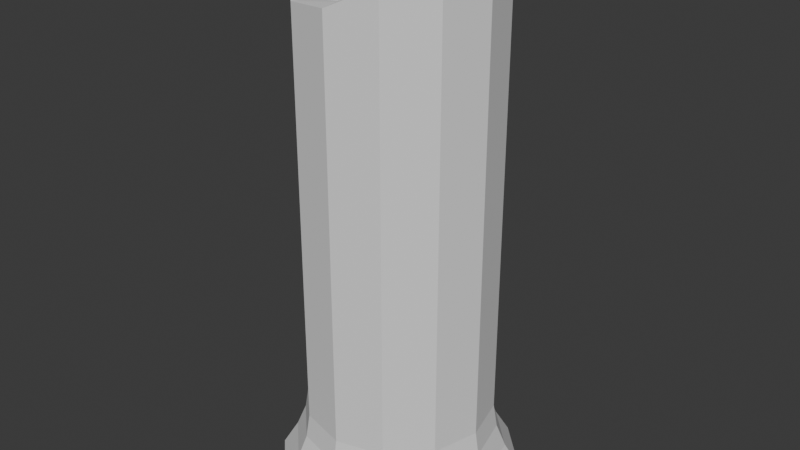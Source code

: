 # Source: Candle.blend  (saved by Blender 4.5.90; exported with 4.5.12 LTS)
import bpy
from mathutils import Matrix  # noqa: F401  (used for matrix-valued properties, if any)

bpy.ops.wm.read_factory_settings(use_empty=True)
scene = bpy.context.scene
scene.name = 'Scene'

# ---- collections
col_collection = bpy.data.collections.new('Collection'); scene.collection.children.link(col_collection)

# ---- world
world_world = bpy.data.worlds.new('World'); scene.world = world_world
world_world.use_nodes = True; world_world.node_tree.nodes.clear()
_N = world_world.node_tree.nodes; _L = world_world.node_tree.links
n0 = _N.new('ShaderNodeOutputWorld'); n0.name = 'World Output'; n0.location = (200, 100)
n1 = _N.new('ShaderNodeBackground'); n1.name = 'Background'; n1.location = (-200, 100)
n1.inputs[0].default_value = (0.05088, 0.05088, 0.05088, 1.0)
_L.new(n1.outputs[0], n0.inputs[0])
n0.is_active_output = True
world_world.color = (0.05088, 0.05088, 0.05088)
world_world.sun_shadow_jitter_overblur = 0.0

# ---- meshes
me_circle = bpy.data.meshes.new('Circle')
me_circle.from_pydata([(1.397e-10, 0.065, 0.0), (-0.0325, 0.05629, 0.0), (-0.05629, 0.0325, 0.0), (-0.065, 0.0, 0.0), (-0.05629, -0.0325, 0.0), (-0.0325, -0.05629, 0.0), (1.397e-10, -0.065, 0.0), (0.0325, -0.05629, 0.0), (0.05629, -0.0325, 0.0), (0.065, 0.0, 0.0), (0.05629, 0.0325, 0.0), (0.0325, 0.05629, 0.0), (0.01875, 0.03248, 0.25), (0.03248, 0.01875, 0.25), (0.0375, 0.0, 0.25), (0.03248, -0.01875, 0.25), (0.01875, -0.03248, 0.25), (1.164e-10, -0.0375, 0.25), (-0.01875, -0.03248, 0.25), (-0.03248, -0.01875, 0.25), (-0.0375, 0.0, 0.25), (-0.03248, 0.01875, 0.25), (1.164e-10, 0.0375, 0.25), (-0.01875, 0.03248, 0.25), (0.0, 0.05, 0.25), (-0.025, 0.0433, 0.25), (-0.0433, 0.025, 0.25), (-0.05, 0.0, 0.25), (-0.0433, -0.025, 0.25), (-0.025, -0.0433, 0.25), (0.0, -0.05, 0.25), (0.025, -0.0433, 0.25), (0.0433, -0.025, 0.25), (0.05, 0.0, 0.25), (0.0433, 0.025, 0.25), (0.025, 0.0433, 0.25), (0.0, 0.05, 0.03836), (6.46e-11, 0.05694, 0.01344), (1.455e-11, 0.05203, 0.02553), (-0.02847, 0.04931, 0.01344), (-0.025, 0.0433, 0.03836), (-0.02602, 0.04506, 0.02553), (-0.04931, 0.02847, 0.01344), (-0.0433, 0.025, 0.03836), (-0.04506, 0.02602, 0.02553), (-0.05694, 0.0, 0.01344), (-0.05, 0.0, 0.03836), (-0.05203, 0.0, 0.02553), (-0.04931, -0.02847, 0.01344), (-0.0433, -0.025, 0.03836), (-0.04506, -0.02602, 0.02553), (-0.02847, -0.04931, 0.01344), (-0.025, -0.0433, 0.03836), (-0.02602, -0.04506, 0.02553), (6.46e-11, -0.05694, 0.01344), (0.0, -0.05, 0.03836), (1.455e-11, -0.05203, 0.02553), (0.02847, -0.04931, 0.01344), (0.025, -0.0433, 0.03836), (0.02602, -0.04506, 0.02553), (0.04931, -0.02847, 0.01344), (0.0433, -0.025, 0.03836), (0.04506, -0.02602, 0.02553), (0.05694, 0.0, 0.01344), (0.05, 0.0, 0.03836), (0.05203, 0.0, 0.02553), (0.04931, 0.02847, 0.01344), (0.0433, 0.025, 0.03836), (0.04506, 0.02602, 0.02553), (0.02847, 0.04931, 0.01344), (0.025, 0.0433, 0.03836), (0.02602, 0.04506, 0.02553), (0.025, -0.0433, 0.272), (0.01875, -0.03248, 0.272), (-0.01875, -0.03248, 0.2571), (-0.025, -0.0433, 0.2571), (0.05, 0.0, 0.2778), (0.0375, 0.0, 0.2778), (0.01875, 0.03248, 0.275), (0.025, 0.0433, 0.275), (0.03248, 0.01875, 0.2807), (0.03248, -0.01875, 0.2778), (-0.03248, -0.01875, 0.2571), (0.0433, 0.025, 0.2807), (-0.03248, 0.01875, 0.26), (-0.01875, 0.03248, 0.26), (-0.0375, 0.0, 0.2571), (0.0, 0.05, 0.2688), (1.164e-10, 0.0375, 0.2688), (0.0, -0.05, 0.26), (1.164e-10, -0.0375, 0.26), (-0.025, 0.0433, 0.26), (-0.0433, 0.025, 0.26), (-0.05, 0.0, 0.2571), (-0.0433, -0.025, 0.2571), (0.0433, -0.025, 0.2778)], [], [(1, 0, 11, 10, 9, 8, 7, 6, 5, 4, 3, 2), (72, 95, 81, 73), (19, 20, 86, 82), (16, 17, 90, 73), (22, 12, 78, 88), (29, 30, 89, 75), (21, 23, 85, 84), (23, 21, 20, 19, 18, 17, 16, 15, 14, 13, 12, 22), (91, 92, 84, 85), (75, 89, 90, 74), (76, 83, 80, 77), (93, 94, 82, 86), (87, 91, 85, 88), (94, 75, 74, 82), (20, 21, 84, 86), (79, 87, 88, 78), (95, 76, 77, 81), (92, 93, 86, 84), (89, 72, 73, 90), (83, 79, 78, 80), (28, 29, 75, 94), (35, 24, 87, 79), (27, 28, 94, 93), (34, 35, 79, 83), (26, 27, 93, 92), (33, 34, 83, 76), (40, 36, 38, 41), (41, 38, 37, 39), (43, 40, 41, 44), (44, 41, 39, 42), (46, 43, 44, 47), (47, 44, 42, 45), (49, 46, 47, 50), (50, 47, 45, 48), (52, 49, 50, 53), (53, 50, 48, 51), (55, 52, 53, 56), (56, 53, 51, 54), (58, 55, 56, 59), (59, 56, 54, 57), (61, 58, 59, 62), (62, 59, 57, 60), (64, 61, 62, 65), (65, 62, 60, 63), (67, 64, 65, 68), (68, 65, 63, 66), (70, 67, 68, 71), (71, 68, 66, 69), (36, 70, 71, 38), (38, 71, 69, 37), (36, 40, 25, 24), (11, 0, 37, 69), (0, 1, 39, 37), (70, 36, 24, 35), (40, 43, 26, 25), (1, 2, 42, 39), (43, 46, 27, 26), (2, 3, 45, 42), (46, 49, 28, 27), (3, 4, 48, 45), (49, 52, 29, 28), (4, 5, 51, 48), (52, 55, 30, 29), (5, 6, 54, 51), (55, 58, 31, 30), (6, 7, 57, 54), (58, 61, 32, 31), (7, 8, 60, 57), (61, 64, 33, 32), (8, 9, 63, 60), (64, 67, 34, 33), (9, 10, 66, 63), (67, 70, 35, 34), (10, 11, 69, 66), (30, 31, 72, 89), (12, 13, 80, 78), (17, 18, 74, 90), (31, 32, 95, 72), (23, 22, 88, 85), (15, 16, 73, 81), (24, 25, 91, 87), (14, 15, 81, 77), (32, 33, 76, 95), (18, 19, 82, 74), (25, 26, 92, 91), (13, 14, 77, 80)])
_uv = me_circle.uv_layers.new(name='UVMap')
_uv.uv.foreach_set('vector', [0.0, 0.0, 0.0, 0.0, 0.0, 0.0, 0.0, 0.0, 0.0, 0.0, 0.0, 0.0, 0.0, 0.0, 0.0, 0.0, 0.0, 0.0, 0.0, 0.0, 0.0, 0.0, 0.0, 0.0, 0.0, 0.0, 0.0, 0.0, 0.0, 0.0, 0.0, 0.0, 0.0, 0.0, 0.0, 0.0, 0.0, 0.0, 0.0, 0.0, 0.0, 0.0, 0.0, 0.0, 0.0, 0.0, 0.0, 0.0, 0.0, 0.0, 0.0, 0.0, 0.0, 0.0, 0.0, 0.0, 0.0, 0.0, 0.0, 0.0, 0.0, 0.0, 0.0, 0.0, 0.0, 0.0, 0.0, 0.0, 0.0, 0.0, 0.0, 0.0, 0.0, 0.0, 0.0, 0.0, 0.0, 0.0, 0.0, 0.0, 0.0, 0.0, 0.0, 0.0, 0.0, 0.0, 0.0, 0.0, 0.0, 0.0, 0.0, 0.0, 0.0, 0.0, 0.0, 0.0, 0.0, 0.0, 0.0, 0.0, 0.0, 0.0, 0.0, 0.0, 0.0, 0.0, 0.0, 0.0, 0.0, 0.0, 0.0, 0.0, 0.0, 0.0, 0.0, 0.0, 0.0, 0.0, 0.0, 0.0, 0.0, 0.0, 0.0, 0.0, 0.0, 0.0, 0.0, 0.0, 0.0, 0.0, 0.0, 0.0, 0.0, 0.0, 0.0, 0.0, 0.0, 0.0, 0.0, 0.0, 0.0, 0.0, 0.0, 0.0, 0.0, 0.0, 0.0, 0.0, 0.0, 0.0, 0.0, 0.0, 0.0, 0.0, 0.0, 0.0, 0.0, 0.0, 0.0, 0.0, 0.0, 0.0, 0.0, 0.0, 0.0, 0.0, 0.0, 0.0, 0.0, 0.0, 0.0, 0.0, 0.0, 0.0, 0.0, 0.0, 0.0, 0.0, 0.0, 0.0, 0.0, 0.0, 0.0, 0.0, 0.0, 0.0, 0.0, 0.0, 0.0, 0.0, 0.0, 0.0, 0.0, 0.0, 0.0, 0.0, 0.0, 0.0, 0.0, 0.0, 0.0, 0.0, 0.0, 0.0, 0.0, 0.0, 0.0, 0.0, 0.0, 0.0, 0.0, 0.0, 0.0, 0.0, 0.0, 0.0, 0.0, 0.0, 0.0, 0.0, 0.0, 0.0, 0.0, 0.0, 0.0, 0.0, 0.0, 0.0, 0.0, 0.0, 0.0, 0.0, 0.0, 0.0, 0.0, 0.0, 0.0, 0.0, 0.0, 0.0, 0.0, 0.0, 0.0, 0.0, 0.0, 0.0, 0.0, 0.0, 0.0, 0.0, 0.0, 0.0, 0.0, 0.0, 0.0, 0.0, 0.0, 0.0, 0.0, 0.0, 0.0, 0.0, 0.0, 0.0, 0.0, 0.0, 0.0, 0.0, 0.0, 0.0, 0.0, 0.0, 0.0, 0.0, 0.0, 0.0, 0.0, 0.0, 0.0, 0.0, 0.0, 0.0, 0.0, 0.0, 0.0, 0.0, 0.0, 0.0, 0.0, 0.0, 0.0, 0.0, 0.0, 0.0, 0.0, 0.0, 0.0, 0.0, 0.0, 0.0, 0.0, 0.0, 0.0, 0.0, 0.0, 0.0, 0.0, 0.0, 0.0, 0.0, 0.0, 0.0, 0.0, 0.0, 0.0, 0.0, 0.0, 0.0, 0.0, 0.0, 0.0, 0.0, 0.0, 0.0, 0.0, 0.0, 0.0, 0.0, 0.0, 0.0, 0.0, 0.0, 0.0, 0.0, 0.0, 0.0, 0.0, 0.0, 0.0, 0.0, 0.0, 0.0, 0.0, 0.0, 0.0, 0.0, 0.0, 0.0, 0.0, 0.0, 0.0, 0.0, 0.0, 0.0, 0.0, 0.0, 0.0, 0.0, 0.0, 0.0, 0.0, 0.0, 0.0, 0.0, 0.0, 0.0, 0.0, 0.0, 0.0, 0.0, 0.0, 0.0, 0.0, 0.0, 0.0, 0.0, 0.0, 0.0, 0.0, 0.0, 0.0, 0.0, 0.0, 0.0, 0.0, 0.0, 0.0, 0.0, 0.0, 0.0, 0.0, 0.0, 0.0, 0.0, 0.0, 0.0, 0.0, 0.0, 0.0, 0.0, 0.0, 0.0, 0.0, 0.0, 0.0, 0.0, 0.0, 0.0, 0.0, 0.0, 0.0, 0.0, 0.0, 0.0, 0.0, 0.0, 0.0, 0.0, 0.0, 0.0, 0.0, 0.0, 0.0, 0.0, 0.0, 0.0, 0.0, 0.0, 0.0, 0.0, 0.0, 0.0, 0.0, 0.0, 0.0, 0.0, 0.0, 0.0, 0.0, 0.0, 0.0, 0.0, 0.0, 0.0, 0.0, 0.0, 0.0, 0.0, 0.0, 0.0, 0.0, 0.0, 0.0, 0.0, 0.0, 0.0, 0.0, 0.0, 0.0, 0.0, 0.0, 0.0, 0.0, 0.0, 0.0, 0.0, 0.0, 0.0, 0.0, 0.0, 0.0, 0.0, 0.0, 0.0, 0.0, 0.0, 0.0, 0.0, 0.0, 0.0, 0.0, 0.0, 0.0, 0.0, 0.0, 0.0, 0.0, 0.0, 0.0, 0.0, 0.0, 0.0, 0.0, 0.0, 0.0, 0.0, 0.0, 0.0, 0.0, 0.0, 0.0, 0.0, 0.0, 0.0, 0.0, 0.0, 0.0, 0.0, 0.0, 0.0, 0.0, 0.0, 0.0, 0.0, 0.0, 0.0, 0.0, 0.0, 0.0, 0.0, 0.0, 0.0, 0.0, 0.0, 0.0, 0.0, 0.0, 0.0, 0.0, 0.0, 0.0, 0.0, 0.0, 0.0, 0.0, 0.0, 0.0, 0.0, 0.0, 0.0, 0.0, 0.0, 0.0, 0.0, 0.0, 0.0, 0.0, 0.0, 0.0, 0.0, 0.0, 0.0, 0.0, 0.0, 0.0, 0.0, 0.0, 0.0, 0.0, 0.0, 0.0, 0.0, 0.0, 0.0, 0.0, 0.0, 0.0, 0.0, 0.0, 0.0, 0.0, 0.0, 0.0, 0.0, 0.0, 0.0, 0.0, 0.0, 0.0, 0.0, 0.0, 0.0, 0.0, 0.0, 0.0, 0.0, 0.0, 0.0, 0.0, 0.0, 0.0, 0.0, 0.0, 0.0, 0.0, 0.0, 0.0, 0.0, 0.0, 0.0, 0.0, 0.0, 0.0, 0.0, 0.0, 0.0, 0.0, 0.0, 0.0, 0.0, 0.0, 0.0, 0.0, 0.0, 0.0, 0.0, 0.0, 0.0, 0.0, 0.0, 0.0, 0.0, 0.0, 0.0, 0.0, 0.0, 0.0, 0.0, 0.0, 0.0, 0.0, 0.0, 0.0, 0.0, 0.0, 0.0, 0.0, 0.0, 0.0, 0.0, 0.0, 0.0, 0.0, 0.0, 0.0, 0.0, 0.0, 0.0, 0.0, 0.0, 0.0, 0.0, 0.0, 0.0, 0.0, 0.0, 0.0, 0.0, 0.0, 0.0, 0.0, 0.0, 0.0, 0.0, 0.0, 0.0, 0.0, 0.0, 0.0, 0.0, 0.0, 0.0, 0.0, 0.0, 0.0, 0.0, 0.0, 0.0, 0.0, 0.0, 0.0, 0.0, 0.0, 0.0, 0.0, 0.0, 0.0, 0.0, 0.0, 0.0, 0.0, 0.0, 0.0, 0.0, 0.0, 0.0, 0.0, 0.0, 0.0, 0.0, 0.0, 0.0, 0.0, 0.0, 0.0, 0.0, 0.0, 0.0, 0.0, 0.0, 0.0, 0.0, 0.0, 0.0, 0.0, 0.0, 0.0, 0.0, 0.0, 0.0])
me_circle.update()
me_circle_001 = bpy.data.meshes.new('Circle.001')
me_circle_001.from_pydata([(1.455e-10, 0.00375, 0.25), (-0.002652, 0.002652, 0.25), (-0.00375, 0.0, 0.25), (-0.002652, -0.002652, 0.25), (1.455e-10, -0.00375, 0.25), (0.002652, -0.002652, 0.25), (0.00375, 0.0, 0.25), (0.002652, 0.002652, 0.25), (1.455e-10, 0.00375, 0.2647), (-0.002652, 0.002652, 0.2647), (-0.00375, 0.0, 0.2647), (-0.002652, -0.002652, 0.2647), (1.455e-10, -0.00375, 0.2647), (0.002652, -0.002652, 0.2647), (0.00375, 0.0, 0.2647), (0.002652, 0.002652, 0.2647), (-0.003178, 0.00375, 0.2717), (-0.00583, 0.002652, 0.2717), (-0.006928, 0.0, 0.2717), (-0.00583, -0.002652, 0.2717), (-0.003178, -0.00375, 0.2717), (-0.0005265, -0.002652, 0.2717), (0.0005719, 0.0, 0.2717), (-0.0005265, 0.002652, 0.2717)], [], [(7, 15, 14, 6), (5, 13, 12, 4), (3, 11, 10, 2), (1, 9, 8, 0), (0, 8, 15, 7), (6, 14, 13, 5), (4, 12, 11, 3), (2, 10, 9, 1), (11, 19, 18, 10), (17, 18, 19, 20, 21, 22, 23, 16), (9, 17, 16, 8), (8, 16, 23, 15), (14, 22, 21, 13), (12, 20, 19, 11), (10, 18, 17, 9), (15, 23, 22, 14), (13, 21, 20, 12)])
_uv = me_circle_001.uv_layers.new(name='UVMap')
_uv.uv.foreach_set('vector', [0.0, 0.0, 0.0, 0.0, 0.0, 0.0, 0.0, 0.0, 0.0, 0.0, 0.0, 0.0, 0.0, 0.0, 0.0, 0.0, 0.0, 0.0, 0.0, 0.0, 0.0, 0.0, 0.0, 0.0, 0.0, 0.0, 0.0, 0.0, 0.0, 0.0, 0.0, 0.0, 0.0, 0.0, 0.0, 0.0, 0.0, 0.0, 0.0, 0.0, 0.0, 0.0, 0.0, 0.0, 0.0, 0.0, 0.0, 0.0, 0.0, 0.0, 0.0, 0.0, 0.0, 0.0, 0.0, 0.0, 0.0, 0.0, 0.0, 0.0, 0.0, 0.0, 0.0, 0.0, 0.0, 0.0, 0.0, 0.0, 0.0, 0.0, 0.0, 0.0, 0.0, 0.0, 0.0, 0.0, 0.0, 0.0, 0.0, 0.0, 0.0, 0.0, 0.0, 0.0, 0.0, 0.0, 0.0, 0.0, 0.0, 0.0, 0.0, 0.0, 0.0, 0.0, 0.0, 0.0, 0.0, 0.0, 0.0, 0.0, 0.0, 0.0, 0.0, 0.0, 0.0, 0.0, 0.0, 0.0, 0.0, 0.0, 0.0, 0.0, 0.0, 0.0, 0.0, 0.0, 0.0, 0.0, 0.0, 0.0, 0.0, 0.0, 0.0, 0.0, 0.0, 0.0, 0.0, 0.0, 0.0, 0.0, 0.0, 0.0, 0.0, 0.0, 0.0, 0.0, 0.0, 0.0, 0.0, 0.0, 0.0, 0.0, 0.0, 0.0])
me_circle_001.update()

# ---- objects
ob_candle = bpy.data.objects.new('Candle', me_circle)
ob_mesh = bpy.data.objects.new('Mesh', me_circle_001)

# ---- transforms, parenting, visibility, modifiers, constraints
ob_candle.location = (0.0, 0.0, 0.0)
ob_mesh.location = (0.0, 0.0, 0.0)

# ---- collection membership
col_collection.objects.link(ob_candle)
col_collection.objects.link(ob_mesh)

# ---- scene / render settings (as saved in the file)
scene.frame_start = 1; scene.frame_end = 250; scene.frame_set(2)
scene.render.engine = 'BLENDER_EEVEE_NEXT'
bpy.context.view_layer.update()

# ---- added for rendering (the .blend has no active camera and no usable light): camera, sun
cam_auto = bpy.data.cameras.new('AutoCamera')
cam_auto.lens = 50.0
cam_auto.sensor_width = 36.0
cam_auto.clip_end = 1000.0
ob_auto_camera = bpy.data.objects.new('AutoCamera', cam_auto)
scene.collection.objects.link(ob_auto_camera)
ob_auto_camera.location = (0.310471, -0.372565, 0.388735)
ob_auto_camera.rotation_euler = (1.09748, -7.21219e-08, 0.694738)
scene.camera = ob_auto_camera
light_auto_sun = bpy.data.lights.new('AutoSun', 'SUN')
light_auto_sun.energy = 3.0
light_auto_sun.angle = 0.0523599
ob_auto_sun = bpy.data.objects.new('AutoSun', light_auto_sun)
scene.collection.objects.link(ob_auto_sun)
ob_auto_sun.rotation_euler = (0.872665, 0.174533, 0.523599)
bpy.context.view_layer.update()
